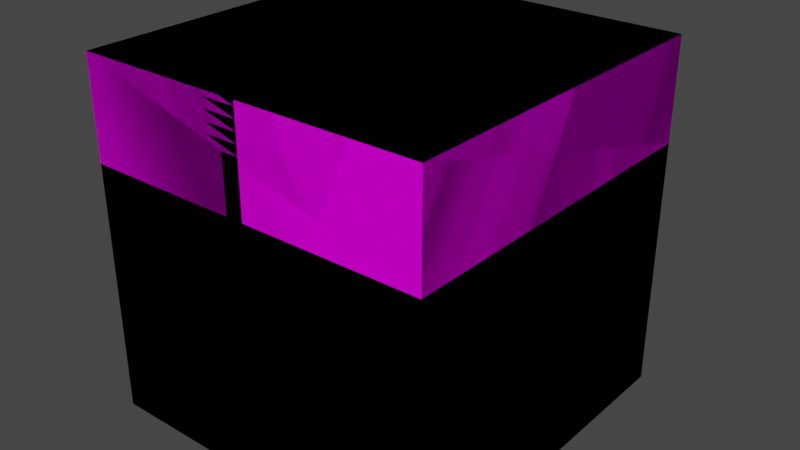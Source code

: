 # Source: chest.blend  (saved by Blender 3.0.42; exported with 4.5.12 LTS)
import bpy
from mathutils import Matrix  # noqa: F401  (used for matrix-valued properties, if any)

bpy.ops.wm.read_factory_settings(use_empty=True)
scene = bpy.context.scene
scene.name = 'Scene'

# ---- collections
col_collection = bpy.data.collections.new('Collection'); scene.collection.children.link(col_collection)

# ---- images (referenced by path relative to the original .blend; pixels are not part of the script)
import os
ASSET_DIR = os.environ.get("B2B_ASSET_DIR", "")  # directory of the original .blend (textures are referenced by path, not embedded)
HERE = os.path.dirname(os.path.abspath(__file__))  # packed textures are extracted next to this script under _unpacked/

def load_image(name, relpath, width, height, colorspace="sRGB"):
    """Load a texture the original file referenced (path relative to the .blend, or extracted next to this script)."""
    p = next((c for c in (os.path.join(HERE, relpath), os.path.join(ASSET_DIR, relpath)) if relpath and os.path.exists(c)), "")
    if p:
        img = bpy.data.images.load(p, check_existing=True)
        img.name = name
    else:  # same state as the original file: an image datablock whose file is absent (Cycles renders it pink)
        img = bpy.data.images.new(name, width, height)
        img.source = "FILE"
        img.filepath = "//" + (relpath or name)
    img.colorspace_settings.name = colorspace
    return img
img_chest_png = load_image('chest.png', 'chest.png', 1024, 1024, 'sRGB')

# ---- materials (node trees are filled in below, after node groups)
mat_material_001 = bpy.data.materials.new('Material.001')
mat_material_001.use_transparent_shadow = False

# ---- material node trees
mat_material_001.use_nodes = True; mat_material_001.node_tree.nodes.clear()
_N = mat_material_001.node_tree.nodes; _L = mat_material_001.node_tree.links
n0 = _N.new('ShaderNodeOutputMaterial'); n0.name = 'Material Output'; n0.location = (300, 300)
n1 = _N.new('ShaderNodeBsdfPrincipled'); n1.name = 'Principled BSDF'; n1.location = (10, 300)
n1.distribution = 'GGX'
n1.subsurface_method = 'BURLEY'
n1.inputs[2].default_value = 1.0
n1.inputs[3].default_value = 1.45
n1.inputs[13].default_value = 0.0
n1.inputs[27].default_value = (0.0, 0.0, 0.0, 1.0)
n1.inputs[28].default_value = 1.0
n2 = _N.new('ShaderNodeTexImage'); n2.name = 'Image Texture'; n2.location = (-300, 231)
n2.image = img_chest_png
n2.interpolation = 'Closest'
_L.new(n1.outputs[0], n0.inputs[0])
_L.new(n2.outputs[0], n1.inputs[0])
n0.is_active_output = True

# ---- world
world_world = bpy.data.worlds.new('World'); scene.world = world_world
world_world.use_nodes = True; world_world.node_tree.nodes.clear()
_N = world_world.node_tree.nodes; _L = world_world.node_tree.links
n0 = _N.new('ShaderNodeOutputWorld'); n0.name = 'World Output'; n0.location = (300, 300)
n1 = _N.new('ShaderNodeBackground'); n1.name = 'Background'; n1.location = (10, 300)
n1.inputs[0].default_value = (0.05088, 0.05088, 0.05088, 1.0)
_L.new(n1.outputs[0], n0.inputs[0])
n0.is_active_output = True
world_world.color = (0.05088, 0.05088, 0.05088)
world_world.use_sun_shadow = False
world_world.sun_shadow_jitter_overblur = 0.0

# ---- meshes
me_cube_002 = bpy.data.meshes.new('Cube.002')
me_cube_002.from_pydata([(0.4375, 0.4375, -0.5), (-0.4375, 0.4375, -0.5), (0.4375, -0.4375, -0.5), (-0.4375, -0.4375, -0.5), (0.4375, -0.4375, 0.125), (-0.4375, 0.4375, 0.125), (-0.4375, -0.4375, 0.125), (0.4375, 0.4375, 0.125)], [], [(3, 1, 0, 2), (5, 7, 0, 1), (7, 4, 2, 0), (4, 6, 3, 2), (1, 3, 6, 5), (5, 6, 4, 7)])
_uv = me_cube_002.uv_layers.new(name='UVMap')
_uv.uv.foreach_set('vector', [0.6563, 0.7031, 0.6563, 0.4844, 0.4375, 0.4844, 0.4375, 0.7031, 0.4375, 0.4844, 0.2188, 0.4844, 0.2188, 0.3281, 0.4375, 0.3281, -2.98e-08, 0.3281, 0.2188, 0.3281, 0.2188, 0.4844, 2.98e-08, 0.4844, 0.6563, 0.3281, 0.875, 0.3281, 0.875, 0.4844, 0.6563, 0.4844, 0.4375, 0.3281, 0.6563, 0.3281, 0.6563, 0.4844, 0.4375, 0.4844, 0.4375, 0.4844, 0.4375, 0.7031, 0.2188, 0.7031, 0.2188, 0.4844])
me_cube_002.materials.append(mat_material_001)
me_cube_002.use_remesh_fix_poles = True
me_cube_002.use_remesh_preserve_attributes = False
me_cube_002.use_mirror_vertex_groups = False
me_cube_002.update()
me_cube_004 = bpy.data.meshes.new('Cube.004')
me_cube_004.from_pydata([(-0.0625, 0.875, -0.1875), (0.0625, 0.875, -0.1875), (-0.0625, 0.875, 0.0625), (0.0625, 0.875, 0.0625), (0.0625, 0.9375, 0.0625), (-0.0625, 0.9375, 0.0625), (0.0625, 0.9375, -0.1875), (-0.0625, 0.9375, -0.1875), (0.4375, 1.426e-07, -2.384e-07), (-0.4375, 0.875, -1.192e-07), (-0.4375, -1.426e-07, 0.0), (0.4375, 0.875, -1.192e-07), (-0.4375, 0.875, 0.25), (0.4375, 0.875, 0.25), (-0.4375, -1.426e-07, 0.25), (0.4375, 1.426e-07, 0.25)], [], [(1, 6, 4, 3), (0, 2, 5, 7), (2, 3, 4, 5), (5, 4, 6, 7), (1, 0, 7, 6), (2, 0, 1, 3), (12, 13, 11, 9), (9, 10, 14, 12), (14, 10, 8, 15), (15, 8, 11, 13), (15, 13, 12, 14), (9, 11, 8, 10)])
_uv = me_cube_004.uv_layers.new(name='UVMap')
_uv.uv.foreach_set('vector', [0.0, 0.9219, 0.01563, 0.9219, 0.01562, 0.9844, 0.0, 0.9844, 0.0625, 0.9219, 0.0625, 0.9844, 0.04688, 0.9844, 0.04688, 0.9219, 0.04687, 1.0, 0.01562, 1.0, 0.01562, 0.9844, 0.04688, 0.9844, 0.04688, 0.9844, 0.01562, 0.9844, 0.01563, 0.9219, 0.04688, 0.9219, 0.04688, 0.9844, 0.07812, 0.9844, 0.07812, 1.0, 0.04687, 1.0, 0.0625, 0.9844, 0.0625, 0.9219, 0.09375, 0.9219, 0.09375, 0.9844, 0.4375, 0.7812, 0.2187, 0.7812, 0.2188, 0.7031, 0.4375, 0.7031, 0.4375, 0.7031, 0.6563, 0.7031, 0.6562, 0.7812, 0.4375, 0.7812, 0.6562, 0.7812, 0.6563, 0.7031, 0.875, 0.7031, 0.875, 0.7813, -1.192e-07, 0.7812, 1.192e-07, 0.7031, 0.2188, 0.7031, 0.2187, 0.7812, 0.2188, 1.0, 0.2187, 0.7812, 0.4375, 0.7812, 0.4375, 1.0, 0.6562, 0.7812, 0.4375, 0.7812, 0.4375, 1.0, 0.6562, 1.0])
me_cube_004.materials.append(mat_material_001)
me_cube_004.use_remesh_fix_poles = True
me_cube_004.use_remesh_preserve_attributes = False
me_cube_004.use_mirror_vertex_groups = False
me_cube_004.update()
me_cube_001 = bpy.data.meshes.new('Cube.001')
me_cube_001.from_pydata([(0.4375, 0.4375, -0.5), (-0.4375, 0.4375, -0.5), (0.4375, -0.4375, -0.5), (-0.4375, -0.4375, -0.5), (0.4375, -0.4375, 0.125), (-0.4375, 0.4375, 0.125), (-0.4375, -0.4375, 0.125), (0.4375, 0.4375, 0.125), (-0.0625, 0.4375, -0.0625), (0.0625, 0.4375, -0.0625), (-0.0625, 0.4375, 0.1875), (0.0625, 0.4375, 0.1875), (0.0625, 0.5, 0.1875), (-0.0625, 0.5, 0.1875), (0.0625, 0.5, -0.0625), (-0.0625, 0.5, -0.0625), (0.4375, -0.4375, 0.125), (-0.4375, 0.4375, 0.125), (-0.4375, -0.4375, 0.125), (0.4375, 0.4375, 0.125), (-0.4375, 0.4375, 0.375), (0.4375, 0.4375, 0.375), (-0.4375, -0.4375, 0.375), (0.4375, -0.4375, 0.375)], [], [(3, 1, 0, 2), (5, 7, 0, 1), (7, 4, 2, 0), (4, 6, 3, 2), (1, 3, 6, 5), (5, 6, 4, 7), (9, 14, 12, 11), (8, 10, 13, 15), (10, 11, 12, 13), (13, 12, 14, 15), (9, 8, 15, 14), (10, 8, 9, 11), (20, 21, 19, 17), (17, 18, 22, 20), (22, 18, 16, 23), (23, 16, 19, 21), (23, 21, 20, 22), (17, 19, 16, 18)])
_uv = me_cube_001.uv_layers.new(name='UVMap')
_uv.uv.foreach_set('vector', [0.6563, 0.7031, 0.6563, 0.4844, 0.4375, 0.4844, 0.4375, 0.7031, 0.4375, 0.4844, 0.2188, 0.4844, 0.2188, 0.3281, 0.4375, 0.3281, -2.98e-08, 0.3281, 0.2188, 0.3281, 0.2188, 0.4844, 2.98e-08, 0.4844, 0.6563, 0.3281, 0.875, 0.3281, 0.875, 0.4844, 0.6563, 0.4844, 0.4375, 0.3281, 0.6563, 0.3281, 0.6563, 0.4844, 0.4375, 0.4844, 0.4375, 0.4844, 0.4375, 0.7031, 0.2188, 0.7031, 0.2188, 0.4844, 0.0, 0.9219, 0.01563, 0.9219, 0.01562, 0.9844, 0.0, 0.9844, 0.0625, 0.9219, 0.0625, 0.9844, 0.04688, 0.9844, 0.04688, 0.9219, 0.04687, 1.0, 0.01562, 1.0, 0.01562, 0.9844, 0.04688, 0.9844, 0.04688, 0.9844, 0.01562, 0.9844, 0.01563, 0.9219, 0.04688, 0.9219, 0.04688, 0.9844, 0.07812, 0.9844, 0.07812, 1.0, 0.04687, 1.0, 0.0625, 0.9844, 0.0625, 0.9219, 0.09375, 0.9219, 0.09375, 0.9844, 0.4375, 0.7812, 0.2187, 0.7812, 0.2188, 0.7031, 0.4375, 0.7031, 0.4375, 0.7031, 0.6563, 0.7031, 0.6562, 0.7812, 0.4375, 0.7812, 0.6562, 0.7812, 0.6563, 0.7031, 0.875, 0.7031, 0.875, 0.7813, -1.192e-07, 0.7812, 1.192e-07, 0.7031, 0.2188, 0.7031, 0.2187, 0.7812, 0.2188, 1.0, 0.2187, 0.7812, 0.4375, 0.7812, 0.4375, 1.0, 0.6562, 0.7812, 0.4375, 0.7812, 0.4375, 1.0, 0.6562, 1.0])
me_cube_001.materials.append(mat_material_001)
me_cube_001.use_remesh_fix_poles = True
me_cube_001.use_remesh_preserve_attributes = False
me_cube_001.use_mirror_vertex_groups = False
me_cube_001.update()

# ---- objects
ob_bottom = bpy.data.objects.new('Bottom', me_cube_002)
ob_top = bpy.data.objects.new('Top', me_cube_004)
ob_all = bpy.data.objects.new('all', me_cube_001)

# ---- transforms, parenting, visibility, modifiers, constraints
ob_bottom.location = (0.0, 0.0, 0.0)
ob_bottom.lineart.crease_threshold = 0.0
ob_top.location = (3.825e-08, -0.4375, 0.125)
ob_top.lineart.crease_threshold = 0.0
ob_all.location = (0.0, 0.0, 0.0)
ob_all.lineart.crease_threshold = 0.0

# ---- collection membership
col_collection.objects.link(ob_bottom)
col_collection.objects.link(ob_top)
col_collection.objects.link(ob_all)

# ---- scene / render settings (as saved in the file)
scene.frame_start = 1; scene.frame_end = 24; scene.frame_set(1)
scene.render.engine = 'BLENDER_EEVEE_NEXT'
scene.cycles.use_denoising = False
scene.cycles.samples = 128
scene.cycles.sampling_pattern = 'TABULATED_SOBOL'
scene.cycles.use_adaptive_sampling = False
scene.cycles.use_light_tree = False
scene.view_settings.view_transform = 'Filmic'
bpy.context.view_layer.update()

# ---- added for rendering (the .blend has no active camera and no usable light): camera, sun
cam_auto = bpy.data.cameras.new('AutoCamera')
cam_auto.lens = 50.0
cam_auto.sensor_width = 36.0
cam_auto.clip_end = 1000.0
ob_auto_camera = bpy.data.objects.new('AutoCamera', cam_auto)
scene.collection.objects.link(ob_auto_camera)
ob_auto_camera.location = (1.43638, -1.69241, 1.08661)
ob_auto_camera.rotation_euler = (1.09748, -7.21219e-08, 0.694738)
scene.camera = ob_auto_camera
light_auto_sun = bpy.data.lights.new('AutoSun', 'SUN')
light_auto_sun.energy = 3.0
light_auto_sun.angle = 0.0523599
ob_auto_sun = bpy.data.objects.new('AutoSun', light_auto_sun)
scene.collection.objects.link(ob_auto_sun)
ob_auto_sun.rotation_euler = (0.872665, 0.174533, 0.523599)
bpy.context.view_layer.update()
